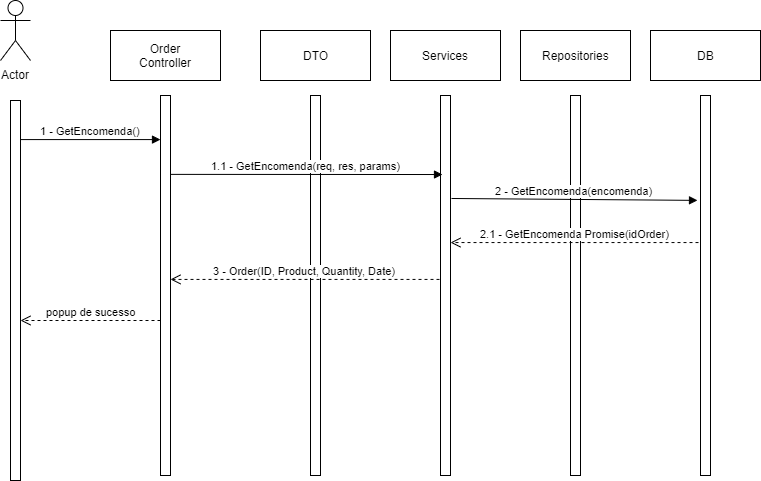

The diagram above was exported from draw.io. Its source (the exported page's mxGraphModel, read from the mxfile embedded in the PNG):
<mxGraphModel dx="1422" dy="713" grid="1" gridSize="10" guides="1" tooltips="1" connect="1" arrows="1" fold="1" page="1" pageScale="1" pageWidth="827" pageHeight="1169" math="0" shadow="0">
  <root>
    <mxCell id="0" />
    <mxCell id="1" parent="0" />
    <mxCell id="sEBxnwqUA14tsjKjSSHd-1" value="" style="html=1;points=[];perimeter=orthogonalPerimeter;" parent="1" vertex="1">
      <mxGeometry x="30" y="180" width="10" height="380" as="geometry" />
    </mxCell>
    <mxCell id="sEBxnwqUA14tsjKjSSHd-2" value="Actor" style="shape=umlActor;verticalLabelPosition=bottom;labelBackgroundColor=#ffffff;verticalAlign=top;html=1;" parent="1" vertex="1">
      <mxGeometry x="20" y="80" width="30" height="60" as="geometry" />
    </mxCell>
    <mxCell id="sEBxnwqUA14tsjKjSSHd-3" value="" style="html=1;points=[];perimeter=orthogonalPerimeter;" parent="1" vertex="1">
      <mxGeometry x="180" y="175" width="10" height="380" as="geometry" />
    </mxCell>
    <mxCell id="sEBxnwqUA14tsjKjSSHd-4" value="Order&lt;br&gt;Controller" style="html=1;" parent="1" vertex="1">
      <mxGeometry x="130" y="110" width="110" height="50" as="geometry" />
    </mxCell>
    <mxCell id="sEBxnwqUA14tsjKjSSHd-5" value="" style="html=1;points=[];perimeter=orthogonalPerimeter;" parent="1" vertex="1">
      <mxGeometry x="330" y="175" width="10" height="380" as="geometry" />
    </mxCell>
    <mxCell id="sEBxnwqUA14tsjKjSSHd-6" value="DTO" style="html=1;" parent="1" vertex="1">
      <mxGeometry x="280" y="110" width="110" height="50" as="geometry" />
    </mxCell>
    <mxCell id="sEBxnwqUA14tsjKjSSHd-7" value="" style="html=1;points=[];perimeter=orthogonalPerimeter;" parent="1" vertex="1">
      <mxGeometry x="460" y="175" width="10" height="380" as="geometry" />
    </mxCell>
    <mxCell id="sEBxnwqUA14tsjKjSSHd-8" value="Services" style="html=1;" parent="1" vertex="1">
      <mxGeometry x="410" y="110" width="110" height="50" as="geometry" />
    </mxCell>
    <mxCell id="sEBxnwqUA14tsjKjSSHd-9" value="1 - GetEncomenda()" style="html=1;verticalAlign=bottom;endArrow=block;entryX=0;entryY=0.116;entryDx=0;entryDy=0;entryPerimeter=0;" parent="1" source="sEBxnwqUA14tsjKjSSHd-1" target="sEBxnwqUA14tsjKjSSHd-3" edge="1">
      <mxGeometry width="80" relative="1" as="geometry">
        <mxPoint x="70" y="220" as="sourcePoint" />
        <mxPoint x="150" y="220" as="targetPoint" />
      </mxGeometry>
    </mxCell>
    <mxCell id="sEBxnwqUA14tsjKjSSHd-10" value="1.1 - GetEncomenda(req, res, params)" style="html=1;verticalAlign=bottom;endArrow=block;exitX=1;exitY=0.176;exitDx=0;exitDy=0;exitPerimeter=0;entryX=0.2;entryY=0.329;entryDx=0;entryDy=0;entryPerimeter=0;" parent="1" edge="1">
      <mxGeometry width="80" relative="1" as="geometry">
        <mxPoint x="190" y="253.8800000000001" as="sourcePoint" />
        <mxPoint x="462" y="254.01999999999998" as="targetPoint" />
      </mxGeometry>
    </mxCell>
    <mxCell id="sEBxnwqUA14tsjKjSSHd-16" value="" style="html=1;points=[];perimeter=orthogonalPerimeter;" parent="1" vertex="1">
      <mxGeometry x="590" y="175" width="10" height="380" as="geometry" />
    </mxCell>
    <mxCell id="sEBxnwqUA14tsjKjSSHd-17" value="Repositories" style="html=1;" parent="1" vertex="1">
      <mxGeometry x="540" y="110" width="110" height="50" as="geometry" />
    </mxCell>
    <mxCell id="sEBxnwqUA14tsjKjSSHd-18" value="" style="html=1;points=[];perimeter=orthogonalPerimeter;" parent="1" vertex="1">
      <mxGeometry x="720" y="175" width="10" height="380" as="geometry" />
    </mxCell>
    <mxCell id="sEBxnwqUA14tsjKjSSHd-19" value="DB" style="html=1;" parent="1" vertex="1">
      <mxGeometry x="670" y="110" width="110" height="50" as="geometry" />
    </mxCell>
    <mxCell id="sEBxnwqUA14tsjKjSSHd-25" value="2 - GetEncomenda(encomenda)" style="html=1;verticalAlign=bottom;endArrow=block;exitX=1.1;exitY=0.271;exitDx=0;exitDy=0;exitPerimeter=0;entryX=-0.3;entryY=0.276;entryDx=0;entryDy=0;entryPerimeter=0;" parent="1" source="sEBxnwqUA14tsjKjSSHd-7" target="sEBxnwqUA14tsjKjSSHd-18" edge="1">
      <mxGeometry width="80" relative="1" as="geometry">
        <mxPoint x="340" y="309.9999999999999" as="sourcePoint" />
        <mxPoint x="720" y="309.9999999999999" as="targetPoint" />
      </mxGeometry>
    </mxCell>
    <mxCell id="sEBxnwqUA14tsjKjSSHd-27" value="3 - Order(ID, Product, Quantity, Date)" style="html=1;verticalAlign=bottom;endArrow=open;dashed=1;endSize=8;exitX=-0.1;exitY=0.484;exitDx=0;exitDy=0;exitPerimeter=0;" parent="1" source="sEBxnwqUA14tsjKjSSHd-7" target="sEBxnwqUA14tsjKjSSHd-3" edge="1">
      <mxGeometry relative="1" as="geometry">
        <mxPoint x="320" y="360" as="sourcePoint" />
        <mxPoint x="240" y="360" as="targetPoint" />
      </mxGeometry>
    </mxCell>
    <mxCell id="sEBxnwqUA14tsjKjSSHd-28" value="popup de sucesso" style="html=1;verticalAlign=bottom;endArrow=open;dashed=1;endSize=8;" parent="1" edge="1">
      <mxGeometry relative="1" as="geometry">
        <mxPoint x="180" y="400" as="sourcePoint" />
        <mxPoint x="40" y="400" as="targetPoint" />
      </mxGeometry>
    </mxCell>
    <mxCell id="qB3qlUPcxKVoYkHUW4Ut-2" value="2.1 - GetEncomenda Promise(idOrder)" style="html=1;verticalAlign=bottom;endArrow=open;dashed=1;endSize=8;exitX=-0.2;exitY=0.387;exitDx=0;exitDy=0;exitPerimeter=0;entryX=1;entryY=0.387;entryDx=0;entryDy=0;entryPerimeter=0;" parent="1" source="sEBxnwqUA14tsjKjSSHd-18" target="sEBxnwqUA14tsjKjSSHd-7" edge="1">
      <mxGeometry relative="1" as="geometry">
        <mxPoint x="341.1700000000001" y="373.48" as="sourcePoint" />
        <mxPoint x="200" y="373.48" as="targetPoint" />
      </mxGeometry>
    </mxCell>
  </root>
</mxGraphModel>